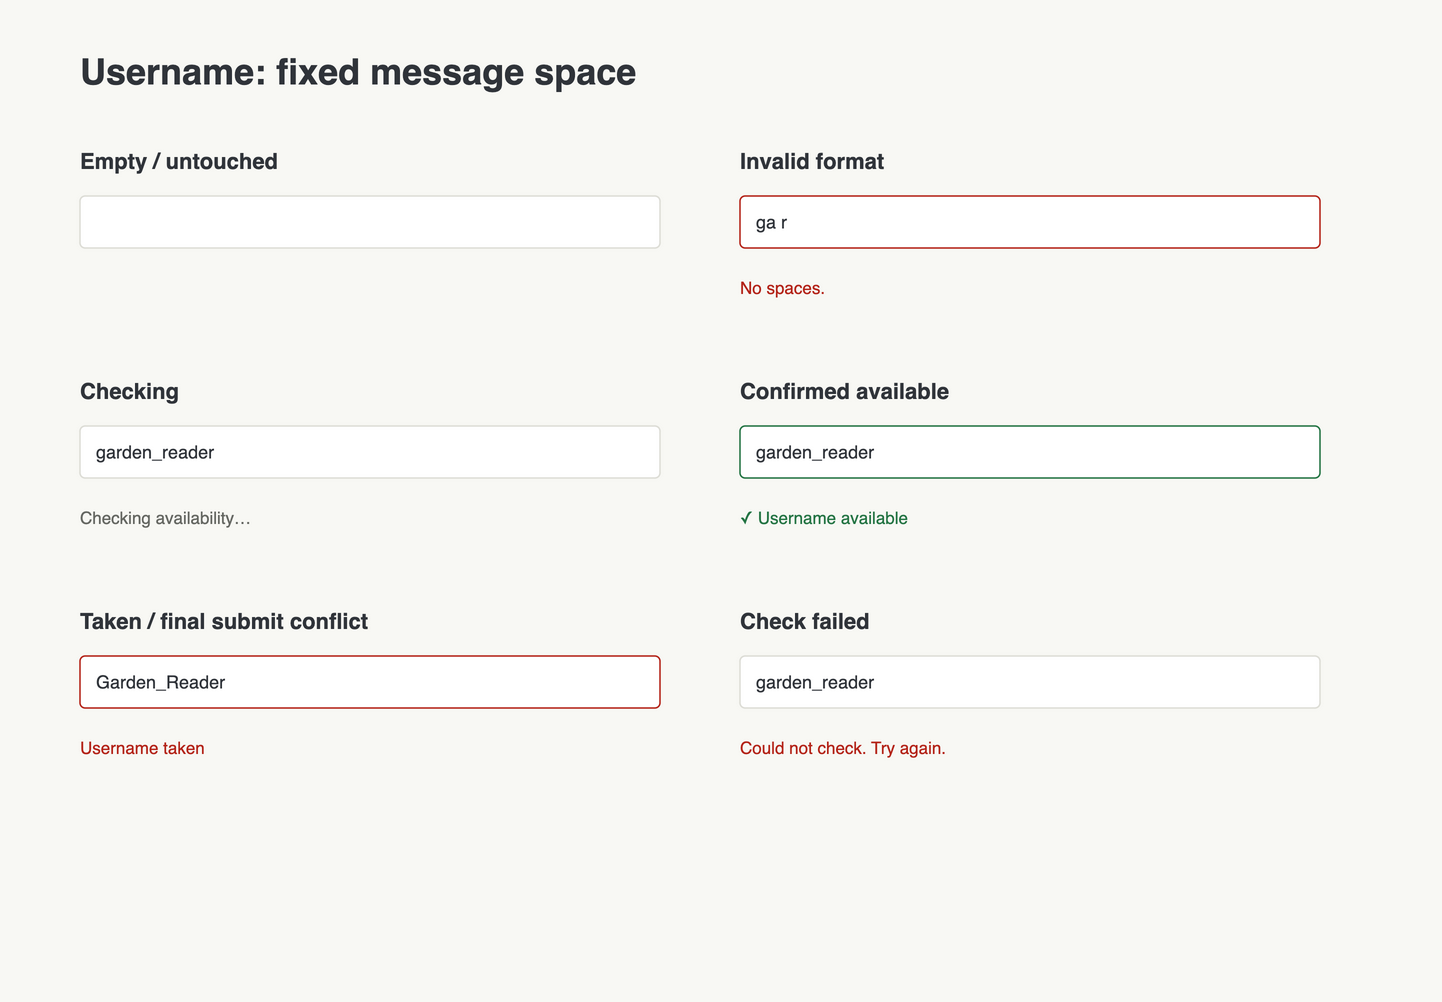

The diagram above was exported from draw.io. Its source (the exported page's mxGraphModel, read from the mxfile embedded in the PNG):
<mxGraphModel dx="1440" dy="1000" grid="0" page="1" pageScale="1" pageWidth="1440" pageHeight="1000" background="#F8F8F4" adaptiveColors="none" tooltips="1">
  <root>
    <mxCell id="0" />
    <mxCell id="1" parent="0" />
    <mxCell id="2" value="" style="html=1;rounded=1;arcSize=10;fillColor=#F8F8F4;strokeColor=none;" vertex="1" parent="1">
      <mxGeometry as="geometry" x="0" y="0" width="1440" height="1000" />
    </mxCell>
    <mxCell id="3" value="Username: fixed message space" style="html=1;text;fillColor=none;strokeColor=none;whiteSpace=wrap;overflow=hidden;fontFamily=Helvetica;fontSize=36;fontColor=#30343A;fontStyle=1;align=left;verticalAlign=middle;spacing=0;" vertex="1" parent="1">
      <mxGeometry as="geometry" x="80" y="40" width="1280" height="64" />
    </mxCell>
    <mxCell id="4" value="Empty / untouched" style="html=1;text;fillColor=none;strokeColor=none;whiteSpace=wrap;overflow=hidden;fontFamily=Helvetica;fontSize=22;fontColor=#30343A;fontStyle=1;align=left;verticalAlign=middle;spacing=0;" vertex="1" parent="1">
      <mxGeometry as="geometry" x="80" y="144" width="580" height="34" />
    </mxCell>
    <mxCell id="5" value="" style="html=1;rounded=1;arcSize=10;fillColor=#FFFFFF;strokeColor=#DDDDD6;strokeWidth=1.5;" vertex="1" parent="1">
      <mxGeometry as="geometry" x="80" y="196" width="580" height="52" />
    </mxCell>
    <mxCell id="6" value="" style="html=1;text;fillColor=none;strokeColor=none;whiteSpace=wrap;overflow=hidden;fontFamily=Helvetica;fontSize=18;fontColor=#30343A;fontStyle=0;align=left;verticalAlign=middle;spacing=0;" vertex="1" parent="1">
      <mxGeometry as="geometry" x="96" y="198" width="548" height="48" />
    </mxCell>
    <mxCell id="7" value="" style="html=1;text;fillColor=none;strokeColor=none;whiteSpace=wrap;overflow=hidden;fontFamily=Helvetica;fontSize=17;fontColor=#666863;fontStyle=0;align=left;verticalAlign=middle;spacing=0;" vertex="1" parent="1">
      <mxGeometry as="geometry" x="80" y="264" width="580" height="48" />
    </mxCell>
    <mxCell id="8" value="Invalid format" style="html=1;text;fillColor=none;strokeColor=none;whiteSpace=wrap;overflow=hidden;fontFamily=Helvetica;fontSize=22;fontColor=#30343A;fontStyle=1;align=left;verticalAlign=middle;spacing=0;" vertex="1" parent="1">
      <mxGeometry as="geometry" x="740" y="144" width="580" height="34" />
    </mxCell>
    <mxCell id="9" value="" style="html=1;rounded=1;arcSize=10;fillColor=#FFFFFF;strokeColor=#B42318;strokeWidth=1.5;" vertex="1" parent="1">
      <mxGeometry as="geometry" x="740" y="196" width="580" height="52" />
    </mxCell>
    <mxCell id="10" value="ga r" style="html=1;text;fillColor=none;strokeColor=none;whiteSpace=wrap;overflow=hidden;fontFamily=Helvetica;fontSize=18;fontColor=#30343A;fontStyle=0;align=left;verticalAlign=middle;spacing=0;" vertex="1" parent="1">
      <mxGeometry as="geometry" x="756" y="198" width="548" height="48" />
    </mxCell>
    <mxCell id="11" value="No spaces." style="html=1;text;fillColor=none;strokeColor=none;whiteSpace=wrap;overflow=hidden;fontFamily=Helvetica;fontSize=17;fontColor=#B42318;fontStyle=0;align=left;verticalAlign=middle;spacing=0;" vertex="1" parent="1">
      <mxGeometry as="geometry" x="740" y="264" width="580" height="48" />
    </mxCell>
    <mxCell id="12" value="Checking" style="html=1;text;fillColor=none;strokeColor=none;whiteSpace=wrap;overflow=hidden;fontFamily=Helvetica;fontSize=22;fontColor=#30343A;fontStyle=1;align=left;verticalAlign=middle;spacing=0;" vertex="1" parent="1">
      <mxGeometry as="geometry" x="80" y="374" width="580" height="34" />
    </mxCell>
    <mxCell id="13" value="" style="html=1;rounded=1;arcSize=10;fillColor=#FFFFFF;strokeColor=#DDDDD6;strokeWidth=1.5;" vertex="1" parent="1">
      <mxGeometry as="geometry" x="80" y="426" width="580" height="52" />
    </mxCell>
    <mxCell id="14" value="garden_reader" style="html=1;text;fillColor=none;strokeColor=none;whiteSpace=wrap;overflow=hidden;fontFamily=Helvetica;fontSize=18;fontColor=#30343A;fontStyle=0;align=left;verticalAlign=middle;spacing=0;" vertex="1" parent="1">
      <mxGeometry as="geometry" x="96" y="428" width="548" height="48" />
    </mxCell>
    <mxCell id="15" value="Checking availability…" style="html=1;text;fillColor=none;strokeColor=none;whiteSpace=wrap;overflow=hidden;fontFamily=Helvetica;fontSize=17;fontColor=#666863;fontStyle=0;align=left;verticalAlign=middle;spacing=0;" vertex="1" parent="1">
      <mxGeometry as="geometry" x="80" y="494" width="580" height="48" />
    </mxCell>
    <mxCell id="16" value="Confirmed available" style="html=1;text;fillColor=none;strokeColor=none;whiteSpace=wrap;overflow=hidden;fontFamily=Helvetica;fontSize=22;fontColor=#30343A;fontStyle=1;align=left;verticalAlign=middle;spacing=0;" vertex="1" parent="1">
      <mxGeometry as="geometry" x="740" y="374" width="580" height="34" />
    </mxCell>
    <mxCell id="17" value="" style="html=1;rounded=1;arcSize=10;fillColor=#FFFFFF;strokeColor=#237443;strokeWidth=1.5;" vertex="1" parent="1">
      <mxGeometry as="geometry" x="740" y="426" width="580" height="52" />
    </mxCell>
    <mxCell id="18" value="garden_reader" style="html=1;text;fillColor=none;strokeColor=none;whiteSpace=wrap;overflow=hidden;fontFamily=Helvetica;fontSize=18;fontColor=#30343A;fontStyle=0;align=left;verticalAlign=middle;spacing=0;" vertex="1" parent="1">
      <mxGeometry as="geometry" x="756" y="428" width="548" height="48" />
    </mxCell>
    <mxCell id="19" value="✓ Username available" style="html=1;text;fillColor=none;strokeColor=none;whiteSpace=wrap;overflow=hidden;fontFamily=Helvetica;fontSize=17;fontColor=#237443;fontStyle=0;align=left;verticalAlign=middle;spacing=0;" vertex="1" parent="1">
      <mxGeometry as="geometry" x="740" y="494" width="580" height="48" />
    </mxCell>
    <mxCell id="20" value="Taken / final submit conflict" style="html=1;text;fillColor=none;strokeColor=none;whiteSpace=wrap;overflow=hidden;fontFamily=Helvetica;fontSize=22;fontColor=#30343A;fontStyle=1;align=left;verticalAlign=middle;spacing=0;" vertex="1" parent="1">
      <mxGeometry as="geometry" x="80" y="604" width="580" height="34" />
    </mxCell>
    <mxCell id="21" value="" style="html=1;rounded=1;arcSize=10;fillColor=#FFFFFF;strokeColor=#B42318;strokeWidth=1.5;" vertex="1" parent="1">
      <mxGeometry as="geometry" x="80" y="656" width="580" height="52" />
    </mxCell>
    <mxCell id="22" value="Garden_Reader" style="html=1;text;fillColor=none;strokeColor=none;whiteSpace=wrap;overflow=hidden;fontFamily=Helvetica;fontSize=18;fontColor=#30343A;fontStyle=0;align=left;verticalAlign=middle;spacing=0;" vertex="1" parent="1">
      <mxGeometry as="geometry" x="96" y="658" width="548" height="48" />
    </mxCell>
    <mxCell id="23" value="Username taken" style="html=1;text;fillColor=none;strokeColor=none;whiteSpace=wrap;overflow=hidden;fontFamily=Helvetica;fontSize=17;fontColor=#B42318;fontStyle=0;align=left;verticalAlign=middle;spacing=0;" vertex="1" parent="1">
      <mxGeometry as="geometry" x="80" y="724" width="580" height="48" />
    </mxCell>
    <mxCell id="24" value="Check failed" style="html=1;text;fillColor=none;strokeColor=none;whiteSpace=wrap;overflow=hidden;fontFamily=Helvetica;fontSize=22;fontColor=#30343A;fontStyle=1;align=left;verticalAlign=middle;spacing=0;" vertex="1" parent="1">
      <mxGeometry as="geometry" x="740" y="604" width="580" height="34" />
    </mxCell>
    <mxCell id="25" value="" style="html=1;rounded=1;arcSize=10;fillColor=#FFFFFF;strokeColor=#DDDDD6;strokeWidth=1.5;" vertex="1" parent="1">
      <mxGeometry as="geometry" x="740" y="656" width="580" height="52" />
    </mxCell>
    <mxCell id="26" value="garden_reader" style="html=1;text;fillColor=none;strokeColor=none;whiteSpace=wrap;overflow=hidden;fontFamily=Helvetica;fontSize=18;fontColor=#30343A;fontStyle=0;align=left;verticalAlign=middle;spacing=0;" vertex="1" parent="1">
      <mxGeometry as="geometry" x="756" y="658" width="548" height="48" />
    </mxCell>
    <mxCell id="27" value="Could not check. Try again." style="html=1;text;fillColor=none;strokeColor=none;whiteSpace=wrap;overflow=hidden;fontFamily=Helvetica;fontSize=17;fontColor=#B42318;fontStyle=0;align=left;verticalAlign=middle;spacing=0;" vertex="1" parent="1">
      <mxGeometry as="geometry" x="740" y="724" width="580" height="48" />
    </mxCell>
  </root>
</mxGraphModel>